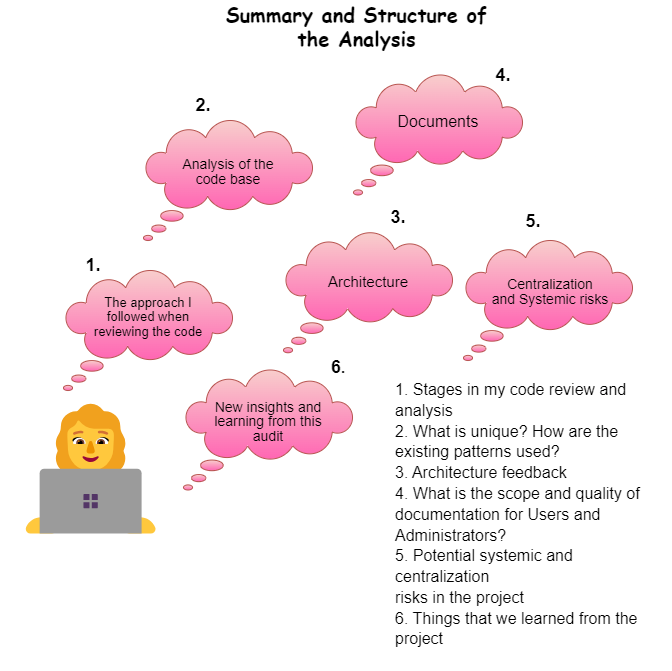

The diagram above was exported from draw.io. Its source (the exported page's mxGraphModel, read from the mxfile embedded in the PNG):
<mxGraphModel dx="934" dy="511" grid="1" gridSize="10" guides="1" tooltips="1" connect="1" arrows="1" fold="1" page="1" pageScale="1" pageWidth="827" pageHeight="1169" math="0" shadow="0">
  <root>
    <mxCell id="0" />
    <mxCell id="1" parent="0" />
    <mxCell id="USd1fpaaQ7kWvCm8I1NI-2" value="&lt;font style=&quot;font-size: 132px;&quot;&gt;👩💻&lt;/font&gt;" style="text;html=1;strokeColor=none;fillColor=none;align=center;verticalAlign=middle;whiteSpace=wrap;rounded=0;" vertex="1" parent="1">
      <mxGeometry x="80" y="690" width="135" height="140" as="geometry" />
    </mxCell>
    <mxCell id="USd1fpaaQ7kWvCm8I1NI-3" value="" style="whiteSpace=wrap;html=1;shape=mxgraph.basic.cloud_callout;fillColor=#f8cecc;strokeColor=#b85450;gradientColor=#FF66B3;" vertex="1" parent="1">
      <mxGeometry x="120" y="560" width="170" height="120" as="geometry" />
    </mxCell>
    <mxCell id="USd1fpaaQ7kWvCm8I1NI-10" value="&lt;font size=&quot;1&quot; style=&quot;&quot; face=&quot;Comic Sans MS&quot;&gt;&lt;b style=&quot;font-size: 20px;&quot;&gt;Summary and Structure of the Analysis&lt;/b&gt;&lt;/font&gt;" style="text;html=1;strokeColor=none;fillColor=none;align=center;verticalAlign=middle;whiteSpace=wrap;rounded=0;" vertex="1" parent="1">
      <mxGeometry x="280" y="290" width="267" height="50" as="geometry" />
    </mxCell>
    <mxCell id="USd1fpaaQ7kWvCm8I1NI-11" value="&lt;p style=&quot;line-height: 110%;&quot;&gt;&lt;font style=&quot;font-size: 13px;&quot;&gt;The approach I followed when reviewing the code&lt;/font&gt;&lt;/p&gt;" style="text;html=1;strokeColor=none;fillColor=none;align=center;verticalAlign=middle;whiteSpace=wrap;rounded=0;" vertex="1" parent="1">
      <mxGeometry x="145" y="585" width="120" height="44.5" as="geometry" />
    </mxCell>
    <mxCell id="USd1fpaaQ7kWvCm8I1NI-12" value="&lt;font size=&quot;1&quot; style=&quot;&quot;&gt;&lt;b style=&quot;font-size: 18px;&quot;&gt;1.&lt;/b&gt;&lt;/font&gt;" style="text;html=1;strokeColor=none;fillColor=none;align=center;verticalAlign=middle;whiteSpace=wrap;rounded=0;" vertex="1" parent="1">
      <mxGeometry x="120" y="540" width="60" height="30" as="geometry" />
    </mxCell>
    <mxCell id="USd1fpaaQ7kWvCm8I1NI-13" value="" style="whiteSpace=wrap;html=1;shape=mxgraph.basic.cloud_callout;fillColor=#f8cecc;strokeColor=#b85450;gradientColor=#FF66B3;" vertex="1" parent="1">
      <mxGeometry x="200" y="410" width="170" height="120" as="geometry" />
    </mxCell>
    <mxCell id="USd1fpaaQ7kWvCm8I1NI-14" value="&lt;p style=&quot;line-height: 110%;&quot;&gt;&lt;font style=&quot;font-size: 14px;&quot;&gt;Analysis of the code base&lt;/font&gt;&lt;br&gt;&lt;/p&gt;" style="text;html=1;strokeColor=none;fillColor=none;align=center;verticalAlign=middle;whiteSpace=wrap;rounded=0;" vertex="1" parent="1">
      <mxGeometry x="225" y="440" width="120" height="44.5" as="geometry" />
    </mxCell>
    <mxCell id="USd1fpaaQ7kWvCm8I1NI-15" value="&lt;font size=&quot;1&quot; style=&quot;&quot;&gt;&lt;b style=&quot;font-size: 18px;&quot;&gt;2.&lt;/b&gt;&lt;/font&gt;" style="text;html=1;strokeColor=none;fillColor=none;align=center;verticalAlign=middle;whiteSpace=wrap;rounded=0;" vertex="1" parent="1">
      <mxGeometry x="230" y="380" width="60" height="30" as="geometry" />
    </mxCell>
    <mxCell id="USd1fpaaQ7kWvCm8I1NI-16" value="" style="whiteSpace=wrap;html=1;shape=mxgraph.basic.cloud_callout;fillColor=#f8cecc;strokeColor=#b85450;gradientColor=#FF66B3;" vertex="1" parent="1">
      <mxGeometry x="340" y="522.25" width="170" height="120" as="geometry" />
    </mxCell>
    <mxCell id="USd1fpaaQ7kWvCm8I1NI-17" value="&lt;p style=&quot;line-height: 110%;&quot;&gt;&lt;font style=&quot;font-size: 15px;&quot;&gt;Architecture&lt;/font&gt;&lt;br&gt;&lt;/p&gt;" style="text;html=1;strokeColor=none;fillColor=none;align=center;verticalAlign=middle;whiteSpace=wrap;rounded=0;" vertex="1" parent="1">
      <mxGeometry x="365" y="550" width="120" height="44.5" as="geometry" />
    </mxCell>
    <mxCell id="USd1fpaaQ7kWvCm8I1NI-18" value="&lt;font size=&quot;1&quot; style=&quot;&quot;&gt;&lt;b style=&quot;font-size: 18px;&quot;&gt;3.&lt;/b&gt;&lt;/font&gt;" style="text;html=1;strokeColor=none;fillColor=none;align=center;verticalAlign=middle;whiteSpace=wrap;rounded=0;" vertex="1" parent="1">
      <mxGeometry x="425" y="492.25" width="60" height="30" as="geometry" />
    </mxCell>
    <mxCell id="USd1fpaaQ7kWvCm8I1NI-19" value="" style="whiteSpace=wrap;html=1;shape=mxgraph.basic.cloud_callout;fillColor=#f8cecc;strokeColor=#b85450;gradientColor=#FF66B3;" vertex="1" parent="1">
      <mxGeometry x="410" y="364.5" width="170" height="120" as="geometry" />
    </mxCell>
    <mxCell id="USd1fpaaQ7kWvCm8I1NI-20" value="&lt;p style=&quot;line-height: 110%;&quot;&gt;&lt;font style=&quot;font-size: 16px;&quot;&gt;Documents&lt;/font&gt;&lt;br&gt;&lt;/p&gt;" style="text;html=1;strokeColor=none;fillColor=none;align=center;verticalAlign=middle;whiteSpace=wrap;rounded=0;" vertex="1" parent="1">
      <mxGeometry x="435" y="390" width="120" height="44.5" as="geometry" />
    </mxCell>
    <mxCell id="USd1fpaaQ7kWvCm8I1NI-21" value="&lt;font size=&quot;1&quot; style=&quot;&quot;&gt;&lt;b style=&quot;font-size: 18px;&quot;&gt;4.&lt;/b&gt;&lt;/font&gt;" style="text;html=1;strokeColor=none;fillColor=none;align=center;verticalAlign=middle;whiteSpace=wrap;rounded=0;" vertex="1" parent="1">
      <mxGeometry x="530" y="350" width="60" height="30" as="geometry" />
    </mxCell>
    <mxCell id="USd1fpaaQ7kWvCm8I1NI-22" value="" style="whiteSpace=wrap;html=1;shape=mxgraph.basic.cloud_callout;fillColor=#f8cecc;strokeColor=#b85450;gradientColor=#FF66B3;" vertex="1" parent="1">
      <mxGeometry x="520" y="530" width="170" height="120" as="geometry" />
    </mxCell>
    <mxCell id="USd1fpaaQ7kWvCm8I1NI-23" value="&lt;p style=&quot;line-height: 110%;&quot;&gt;&lt;font style=&quot;font-size: 14px;&quot;&gt;Centralization and&amp;nbsp;Systemic risks&lt;/font&gt;&lt;br&gt;&lt;/p&gt;" style="text;html=1;strokeColor=none;fillColor=none;align=center;verticalAlign=middle;whiteSpace=wrap;rounded=0;" vertex="1" parent="1">
      <mxGeometry x="547" y="560" width="120" height="44.5" as="geometry" />
    </mxCell>
    <mxCell id="USd1fpaaQ7kWvCm8I1NI-24" value="&lt;font size=&quot;1&quot; style=&quot;&quot;&gt;&lt;b style=&quot;font-size: 18px;&quot;&gt;5.&lt;/b&gt;&lt;/font&gt;" style="text;html=1;strokeColor=none;fillColor=none;align=center;verticalAlign=middle;whiteSpace=wrap;rounded=0;" vertex="1" parent="1">
      <mxGeometry x="560" y="495.5" width="60" height="30" as="geometry" />
    </mxCell>
    <mxCell id="USd1fpaaQ7kWvCm8I1NI-25" value="" style="whiteSpace=wrap;html=1;shape=mxgraph.basic.cloud_callout;fillColor=#f8cecc;strokeColor=#b85450;gradientColor=#FF66B3;" vertex="1" parent="1">
      <mxGeometry x="240" y="659.5" width="170" height="120" as="geometry" />
    </mxCell>
    <mxCell id="USd1fpaaQ7kWvCm8I1NI-26" value="&lt;font style=&quot;&quot;&gt;&lt;b style=&quot;&quot;&gt;&lt;font style=&quot;font-size: 18px;&quot;&gt;6&lt;/font&gt;&lt;span style=&quot;font-size: 15px;&quot;&gt;.&lt;/span&gt;&lt;/b&gt;&lt;/font&gt;" style="text;html=1;strokeColor=none;fillColor=none;align=center;verticalAlign=middle;whiteSpace=wrap;rounded=0;" vertex="1" parent="1">
      <mxGeometry x="365" y="642.25" width="60" height="30" as="geometry" />
    </mxCell>
    <mxCell id="USd1fpaaQ7kWvCm8I1NI-27" value="&lt;p style=&quot;line-height: 110%;&quot;&gt;&lt;font style=&quot;font-size: 14px;&quot;&gt;New insights and learning from this audit&lt;/font&gt;&lt;br&gt;&lt;/p&gt;" style="text;html=1;strokeColor=none;fillColor=none;align=center;verticalAlign=middle;whiteSpace=wrap;rounded=0;" vertex="1" parent="1">
      <mxGeometry x="265" y="690" width="120" height="44.5" as="geometry" />
    </mxCell>
    <mxCell id="USd1fpaaQ7kWvCm8I1NI-29" value="&lt;div style=&quot;text-align: left; font-size: 16px; line-height: 130%;&quot;&gt;&lt;font style=&quot;font-size: 16px;&quot;&gt;&lt;span style=&quot;background-color: initial;&quot;&gt;1.&amp;nbsp;&lt;/span&gt;&lt;span style=&quot;background-color: initial;&quot;&gt;Stages in my code review and analysis&lt;/span&gt;&lt;/font&gt;&lt;/div&gt;&lt;div style=&quot;text-align: left; font-size: 16px; line-height: 130%;&quot;&gt;&lt;font style=&quot;font-size: 16px;&quot;&gt;&lt;span style=&quot;background-color: initial;&quot;&gt;2.&amp;nbsp;&lt;/span&gt;&lt;span style=&quot;background-color: initial;&quot;&gt;What is unique? How are the existing patterns used?&lt;/span&gt;&lt;/font&gt;&lt;/div&gt;&lt;div style=&quot;text-align: left; font-size: 16px; line-height: 130%;&quot;&gt;&lt;font style=&quot;font-size: 16px;&quot;&gt;&lt;span style=&quot;background-color: initial;&quot;&gt;3.&amp;nbsp;&lt;/span&gt;&lt;span style=&quot;background-color: initial;&quot;&gt;Architecture feedback&lt;/span&gt;&lt;/font&gt;&lt;/div&gt;&lt;div style=&quot;text-align: left; font-size: 16px; line-height: 130%;&quot;&gt;&lt;font style=&quot;font-size: 16px;&quot;&gt;&lt;span style=&quot;background-color: initial;&quot;&gt;4.&amp;nbsp;&lt;/span&gt;&lt;span style=&quot;background-color: initial;&quot;&gt;What is the scope and quality of documentation for Users and Administrators?&lt;/span&gt;&lt;/font&gt;&lt;/div&gt;&lt;div style=&quot;text-align: left; font-size: 16px; line-height: 130%;&quot;&gt;&lt;font style=&quot;font-size: 16px;&quot;&gt;&lt;span style=&quot;background-color: initial;&quot;&gt;5.&amp;nbsp;Potential systemic and c&lt;/span&gt;&lt;span style=&quot;background-color: initial;&quot;&gt;entralization&amp;nbsp;&lt;/span&gt;&lt;/font&gt;&lt;/div&gt;&lt;div style=&quot;text-align: left; font-size: 16px; line-height: 130%;&quot;&gt;&lt;span style=&quot;background-color: initial;&quot;&gt;&lt;font style=&quot;font-size: 16px;&quot;&gt;risks in the project&lt;/font&gt;&lt;/span&gt;&lt;/div&gt;&lt;div style=&quot;text-align: left; font-size: 16px; line-height: 130%;&quot;&gt;&lt;font style=&quot;font-size: 16px;&quot;&gt;&lt;span style=&quot;background-color: initial;&quot;&gt;6.&amp;nbsp;&lt;/span&gt;&lt;span style=&quot;background-color: initial;&quot;&gt;Things that we learned from the project&lt;/span&gt;&lt;/font&gt;&lt;/div&gt;&lt;div style=&quot;text-align: left; font-size: 16px; line-height: 130%;&quot;&gt;&lt;span style=&quot;background-color: initial;&quot;&gt;&lt;font style=&quot;font-size: 16px;&quot;&gt;&amp;nbsp;&lt;/font&gt;&lt;/span&gt;&lt;/div&gt;" style="text;html=1;strokeColor=none;fillColor=none;align=center;verticalAlign=middle;whiteSpace=wrap;rounded=0;" vertex="1" parent="1">
      <mxGeometry x="451.5" y="690" width="277" height="250" as="geometry" />
    </mxCell>
  </root>
</mxGraphModel>